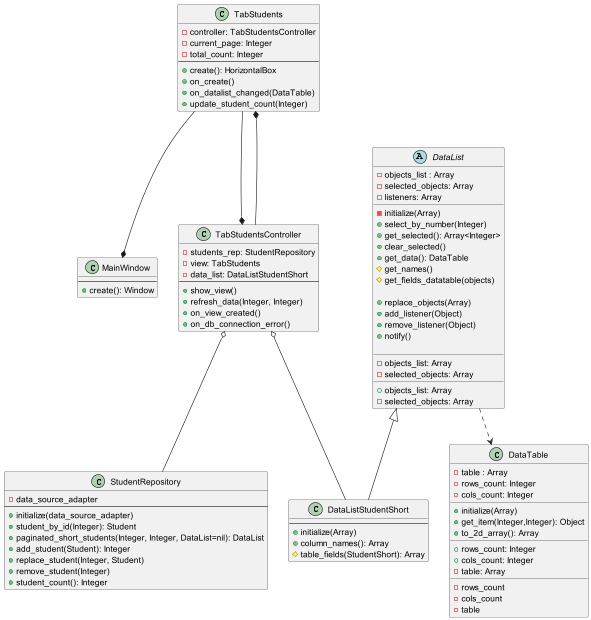

The diagram above was rendered by PlantUML. Its source (embedded in the PNG):
@startuml
'https://plantuml.com/class-diagram



class MainWindow {
    --
    +create(): Window
}

class TabStudents {
    -controller: TabStudentsController
    -current_page: Integer
    -total_count: Integer
    --
    +create(): HorizontalBox
    +on_create()
    +on_datalist_changed(DataTable)
    +update_student_count(Integer)
}

class TabStudentsController {
    -students_rep: StudentRepository
    -view: TabStudents
    -data_list: DataListStudentShort
    --
    +show_view()
    +refresh_data(Integer, Integer)
    +on_view_created()
    +on_db_connection_error()
}

class DataTable{
    -table : Array
    -rows_count: Integer
    -cols_count: Integer
    __
    +initialize(Array)
    +get_item(Integer,Integer): Object
    +to_2d_array(): Array
    __
    +rows_count: Integer
    +cols_count: Integer
    -table: Array
    __
    -rows_count
    -cols_count
    -table
}


abstract class DataList{
    -objects_list : Array
    -selected_objects: Array
    -listeners: Array
    __
    -initialize(Array)
    +select_by_number(Integer)
    +get_selected(): Array<Integer>
    +clear_selected()
    +get_data(): DataTable
    #get_names()
    #get_fields_datatable(objects)

    +replace_objects(Array)
    +add_listener(Object)
    +remove_listener(Object)
    +notify()

    __
    -objects_list: Array
    -selected_objects: Array
    __
    +objects_list: Array
    -selected_objects: Array
}

class DataListStudentShort extends DataList {
    --
    +initialize(Array)
    +column_names(): Array
    #table_fields(StudentShort): Array
}

class StudentRepository {
    -data_source_adapter
    --
    +initialize(data_source_adapter)
    +student_by_id(Integer): Student
    +paginated_short_students(Integer, Integer, DataList=nil): DataList
    +add_student(Student): Integer
    +replace_student(Integer, Student)
    +remove_student(Integer)
    +student_count(): Integer
}

TabStudents --* TabStudentsController
TabStudents --* MainWindow
TabStudents *-- TabStudentsController
DataList ..> DataTable
TabStudentsController o-- DataListStudentShort
TabStudentsController o-- StudentRepository


@enduml